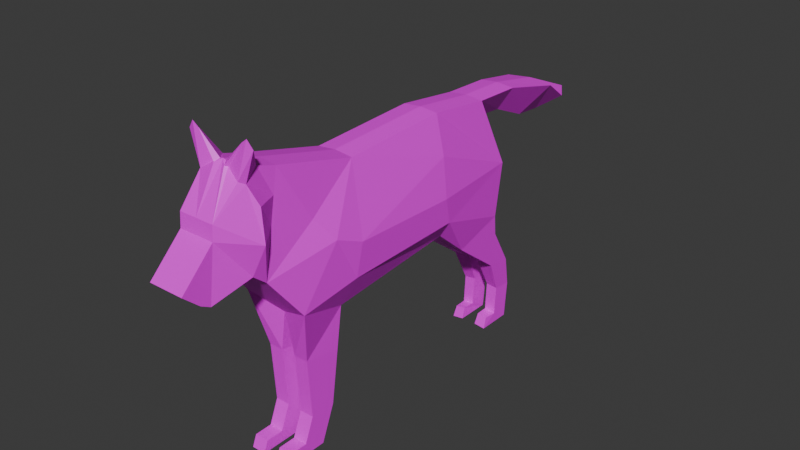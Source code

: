 # Source: eastern-wolf_female.blend  (saved by Blender 4.3.34; exported with 4.5.12 LTS)
import bpy
from mathutils import Matrix  # noqa: F401  (used for matrix-valued properties, if any)

bpy.ops.wm.read_factory_settings(use_empty=True)
scene = bpy.context.scene
scene.name = 'Scene'

# ---- collections
col_collection = bpy.data.collections.new('Collection'); scene.collection.children.link(col_collection)

# ---- images (referenced by path relative to the original .blend; pixels are not part of the script)
import os
ASSET_DIR = os.environ.get("B2B_ASSET_DIR", "")  # directory of the original .blend (textures are referenced by path, not embedded)
HERE = os.path.dirname(os.path.abspath(__file__))  # packed textures are extracted next to this script under _unpacked/

def load_image(name, relpath, width, height, colorspace="sRGB"):
    """Load a texture the original file referenced (path relative to the .blend, or extracted next to this script)."""
    p = next((c for c in (os.path.join(HERE, relpath), os.path.join(ASSET_DIR, relpath)) if relpath and os.path.exists(c)), "")
    if p:
        img = bpy.data.images.load(p, check_existing=True)
        img.name = name
    else:  # same state as the original file: an image datablock whose file is absent (Cycles renders it pink)
        img = bpy.data.images.new(name, width, height)
        img.source = "FILE"
        img.filepath = "//" + (relpath or name)
    img.colorspace_settings.name = colorspace
    return img
img_eastern_wolf = load_image('eastern-wolf', 'eastern-wolf.png', 1024, 1024, 'sRGB')

# ---- materials (node trees are filled in below, after node groups)
mat_material_001 = bpy.data.materials.new('Material.001')
mat_material_001.use_transparent_shadow = False

# ---- material node trees
mat_material_001.use_nodes = True; mat_material_001.node_tree.nodes.clear()
_N = mat_material_001.node_tree.nodes; _L = mat_material_001.node_tree.links
n0 = _N.new('ShaderNodeBsdfPrincipled'); n0.name = 'Principled BSDF'; n0.location = (10, 300)
n0.inputs[3].default_value = 1.45
n1 = _N.new('ShaderNodeOutputMaterial'); n1.name = 'Material Output'; n1.location = (300, 300)
n2 = _N.new('ShaderNodeTexImage'); n2.name = 'Image Texture'; n2.location = (-280, 275)
n2.image = img_eastern_wolf
_L.new(n0.outputs[0], n1.inputs[0])
_L.new(n2.outputs[0], n0.inputs[0])
n1.is_active_output = True

# ---- world
world_world = bpy.data.worlds.new('World'); scene.world = world_world
world_world.use_nodes = True; world_world.node_tree.nodes.clear()
_N = world_world.node_tree.nodes; _L = world_world.node_tree.links
n0 = _N.new('ShaderNodeOutputWorld'); n0.name = 'World Output'; n0.location = (300, 300)
n1 = _N.new('ShaderNodeBackground'); n1.name = 'Background'; n1.location = (10, 300)
n1.inputs[0].default_value = (0.05088, 0.05088, 0.05088, 1.0)
_L.new(n1.outputs[0], n0.inputs[0])
n0.is_active_output = True
world_world.color = (0.05088, 0.05088, 0.05088)
world_world.use_sun_shadow = False
world_world.sun_shadow_jitter_overblur = 0.0

# ---- meshes
me_cylinder_002 = bpy.data.meshes.new('Cylinder.002')
me_cylinder_002.from_pydata([(-0.1538, 1.125, 1.141), (0.1538, 1.125, 1.141), (0.2205, 1.348, 0.5655), (-0.2205, 1.348, 0.5655), (0.2281, 1.264, 0.1167), (-0.2281, 1.264, 0.1167), (-0.2222, -1.272, 0.6125), (-0.2222, -1.387, 0.7067), (-0.2861, -1.371, 1.587), (-0.1538, -0.3694, 1.17), (-0.1538, 0.5615, 1.21), (-0.1538, 1.545, 1.128), (0.2222, -1.272, 0.6125), (0.2222, -1.387, 0.7067), (0.2861, -1.371, 1.587), (-0.1538, -1.073, 1.354), (0.1538, -0.3694, 1.17), (-0.3161, 0.4887, 0.5837), (0.1538, 0.5615, 1.21), (-0.1478, -1.616, 1.144), (0.1538, 1.545, 1.128), (0.1538, -1.073, 1.354), (-0.1478, -1.625, 1.027), (-0.1478, -1.681, 0.5958), (-0.1478, -1.899, 0.7603), (0.3161, 0.4887, 0.5837), (0.1478, -1.616, 1.144), (-0.1478, -1.762, 0.6388), (0.1478, -1.625, 1.027), (0.1478, -1.681, 0.5958), (0.1478, -1.899, 0.7603), (0.1478, -1.762, 0.6388), (0.0, -0.923, 0.1498), (0.0, -0.5337, 0.0452), (0.0, 0.6211, 0.1432), (0.0, 1.264, 0.1284), (0.1597, 0.6211, 0.1694), (0.0, 1.125, 1.156), (0.0, -1.366, 1.458), (0.0, -1.272, 0.6125), (0.0, 0.5615, 1.225), (0.0, 1.348, 0.5772), (0.0, -1.387, 0.7067), (0.0, -0.3694, 1.186), (0.0, -1.073, 1.369), (0.0, -1.616, 1.144), (0.0, -1.625, 1.027), (0.0, -1.681, 0.5958), (0.0, -1.899, 0.7603), (0.0, -1.762, 0.6388), (-0.1597, 0.6211, 0.1694), (0.2761, -1.003, 0.2589), (0.1701, -0.5337, 0.08318), (-0.2761, -1.003, 0.2589), (-0.1701, -0.5337, 0.08318), (0.0, 1.213, 0.93), (0.0, 1.545, 1.143), (0.0, 1.565, 0.9035), (-0.2138, 0.8347, -0.0252), (0.0, 2.017, 1.055), (0.0, 1.893, 0.762), (-0.2138, 1.299, -0.06634), (0.0, 2.542, 0.8369), (0.0, 2.14, 0.7444), (-0.01899, 0.8347, -0.01346), (-0.06183, -0.5954, -0.2544), (-0.1814, -0.5954, -0.2544), (-0.06183, -0.9072, -0.1991), (-0.1814, -0.9072, -0.1991), (-0.01899, 1.299, -0.0546), (-0.1885, 1.295, -0.3743), (-0.1885, 1.513, -0.4009), (-0.04455, 1.295, -0.3625), (-0.04455, 1.513, -0.3892), (-0.1637, 1.423, -0.6592), (-0.1637, 1.589, -0.6769), (-0.06603, 1.423, -0.6474), (-0.06603, 1.589, -0.6651), (-0.1637, 1.562, -0.9907), (-0.06603, 1.562, -0.9789), (-0.06183, -0.6592, -0.6916), (-0.2554, 0.5251, 0.902), (-0.2933, -0.4926, 0.3333), (-0.1814, -0.6592, -0.6916), (-0.06183, -0.8753, -0.691), (-0.1814, -0.8753, -0.691), (-0.07245, 1.295, -0.8888), (-0.1573, 1.295, -0.9006), (-0.1637, 1.26, -0.99), (-0.06183, -0.7777, -0.9833), (-0.1814, -0.7777, -0.9833), (-0.06603, 1.26, -0.9782), (0.2138, 0.8347, -0.0252), (0.2138, 1.299, -0.06634), (0.01899, 0.8347, -0.01346), (0.06183, -0.5954, -0.2544), (0.1814, -0.5954, -0.2544), (0.06183, -0.9072, -0.1991), (0.1814, -0.9072, -0.1991), (0.01899, 1.299, -0.0546), (0.1885, 1.295, -0.3743), (0.1885, 1.513, -0.4009), (0.04455, 1.295, -0.3625), (0.04455, 1.513, -0.3892), (0.1637, 1.423, -0.6592), (0.1637, 1.589, -0.6769), (0.06603, 1.423, -0.6474), (-0.06183, -1.104, -0.8889), (0.06603, 1.589, -0.6651), (0.1637, 1.562, -0.9907), (0.06603, 1.562, -0.9789), (-0.3161, -0.4516, 0.6108), (0.06183, -0.6592, -0.6916), (0.2554, 0.5251, 0.902), (0.2933, -0.4926, 0.3333), (0.1814, -0.6592, -0.6916), (0.06183, -0.8753, -0.691), (0.1814, -0.8753, -0.691), (0.07245, 1.295, -0.8888), (0.1573, 1.295, -0.9006), (-0.1814, -1.104, -0.8889), (0.1637, 1.26, -0.99), (0.06183, -0.7777, -0.9833), (0.1814, -0.7777, -0.9833), (0.06603, 1.26, -0.9782), (0.06183, -1.104, -0.8889), (0.3161, -0.4516, 0.6108), (0.1814, -1.104, -0.8889), (0.2992, 0.5549, 0.357), (0.06603, 1.409, -0.8923), (0.06183, -0.7393, -0.8888), (0.1814, -1.142, -0.9827), (0.06183, -0.9557, -0.8889), (0.06603, 1.572, -0.8924), (0.1814, -0.7393, -0.8889), (0.1814, -0.9557, -0.8889), (0.06183, -1.142, -0.9827), (0.1637, 1.572, -0.9041), (0.1637, 1.409, -0.9041), (0.2105, 2.017, 1.031), (0.1174, 2.36, 0.8217), (0.2711, -1.327, 1.193), (0.318, -1.35, 0.9486), (0.2955, -0.6861, 0.7106), (0.1968, -1.368, 1.337), (0.1694, -1.41, 1.359), (0.02699, -1.366, 1.451), (0.1526, -1.235, 1.403), (0.1935, -1.378, 1.614), (0.04656, -1.402, 1.43), (0.2413, -1.38, 1.651), (0.06511, -1.386, 1.425), (0.1709, -1.123, 1.168), (0.2051, -1.222, 0.7978), (-0.2992, 0.5549, 0.357), (-0.06603, 1.409, -0.8923), (-0.06183, -0.7393, -0.8888), (-0.1814, -1.142, -0.9827), (-0.06183, -0.9557, -0.8889), (-0.06603, 1.572, -0.8924), (-0.1814, -0.7393, -0.8889), (-0.1814, -0.9557, -0.8889), (-0.06183, -1.142, -0.9827), (-0.1637, 1.572, -0.9041), (-0.1637, 1.409, -0.9041), (-0.2105, 2.017, 1.031), (-0.1174, 2.36, 0.8217), (-0.2711, -1.327, 1.193), (-0.318, -1.35, 0.9486), (-0.2955, -0.6861, 0.7106), (-0.1968, -1.368, 1.337), (-0.1694, -1.41, 1.359), (-0.02699, -1.366, 1.451), (-0.1526, -1.235, 1.403), (-0.1935, -1.378, 1.614), (-0.04656, -1.402, 1.43), (-0.2413, -1.38, 1.651), (-0.06511, -1.386, 1.425), (-0.1709, -1.123, 1.168), (-0.2051, -1.222, 0.7978), (0.2084, -0.8209, 0.8914), (0.188, -1.173, 0.983), (-0.2084, -0.8209, 0.8914), (-0.188, -1.173, 0.983)], [], [(74, 164, 155, 76), (23, 47, 49, 27), (56, 59, 165, 11), (164, 163, 78, 88, 87), (7, 6, 39, 42), (83, 160, 161, 85), (70, 74, 76, 72), (157, 90, 89, 162), (124, 118, 129, 133, 110), (52, 51, 98, 96), (58, 70, 72, 64), (121, 124, 110, 109), (127, 125, 136, 131), (162, 89, 156, 158, 107), (2, 41, 55, 1), (9, 15, 44, 43), (71, 75, 74, 70), (154, 17, 3), (34, 64, 69, 35), (160, 83, 80, 156, 89, 90), (170, 171, 8), (94, 99, 103, 102), (173, 170, 8), (117, 116, 132, 135), (134, 123, 122, 130, 112, 115), (61, 71, 70, 58), (20, 57, 60, 139), (161, 160, 90, 157, 120), (65, 80, 83, 66), (114, 126, 143), (37, 56, 11, 0), (12, 39, 32, 51), (161, 120, 107, 158), (76, 155, 159, 77), (67, 84, 80, 65), (64, 72, 73, 69), (141, 152, 21, 147, 144), (50, 58, 64, 34), (100, 102, 106, 104), (13, 42, 39, 12), (59, 139, 140, 62), (140, 63, 62), (154, 82, 111, 17), (7, 23, 27, 24, 22), (36, 34, 94, 92), (37, 1, 20, 56), (143, 16, 180), (136, 125, 132, 130, 122), (82, 169, 111), (135, 132, 125, 127), (103, 101, 105, 108), (135, 127, 131, 123, 134), (13, 28, 30, 31, 29), (13, 142, 141, 144, 145, 26, 28), (116, 112, 130, 132), (25, 113, 18, 16, 126), (137, 109, 110, 133, 108, 105), (102, 103, 108, 106), (85, 161, 158, 84), (164, 87, 86, 155), (66, 83, 85, 68), (87, 88, 91, 86), (73, 77, 75, 71), (54, 53, 82), (53, 6, 169), (98, 97, 116, 117), (167, 170, 173, 15, 178), (182, 9, 169), (52, 33, 34, 36), (0, 11, 57, 55), (106, 108, 133, 129), (138, 119, 121, 109, 137), (50, 154, 3, 5, 61, 58), (99, 93, 101, 103), (92, 94, 102, 100), (6, 53, 32, 39), (105, 104, 138, 137), (21, 44, 38, 146, 147), (165, 166, 63, 60), (3, 17, 81), (28, 46, 48, 30), (36, 92, 93, 4, 2, 128), (59, 62, 166, 165), (139, 60, 63, 140), (119, 118, 124, 121), (3, 0, 55, 41), (32, 67, 65, 33), (128, 2, 25), (93, 92, 100, 101), (163, 75, 77, 159, 79, 78), (11, 165, 60, 57), (68, 85, 84, 67), (120, 157, 162, 107), (126, 16, 143), (26, 45, 46, 28), (36, 128, 114, 52), (114, 143, 51), (88, 78, 79, 91), (33, 52, 96, 95), (166, 62, 63), (34, 35, 99, 94), (95, 96, 115, 112), (50, 54, 82, 154), (72, 76, 77, 73), (144, 14, 145), (1, 37, 40, 18), (84, 158, 156, 80), (131, 136, 122, 123), (18, 40, 43, 16), (7, 22, 19, 171, 170, 167, 168), (91, 79, 159, 155, 86), (54, 66, 68, 53), (182, 6, 179, 183), (17, 111, 9, 10, 81), (42, 47, 23, 7), (54, 50, 34, 33), (56, 20, 139, 59), (33, 65, 66, 54), (101, 100, 104, 105), (35, 4, 93, 99), (2, 113, 25), (42, 13, 29, 47), (104, 106, 129, 138), (180, 181, 153, 12), (29, 31, 49, 47), (52, 114, 51), (15, 173, 172, 38, 44), (51, 143, 12), (10, 9, 43, 40), (22, 24, 48, 46), (115, 117, 135, 134), (97, 95, 112, 116), (146, 38, 45, 26, 145, 151, 149), (32, 33, 95, 97), (75, 163, 164, 74), (146, 148, 150, 14, 147), (35, 69, 61, 5), (0, 10, 40, 37), (82, 53, 169), (96, 98, 117, 115), (4, 35, 41, 2), (51, 32, 97, 98), (1, 55, 57, 20), (16, 43, 44, 21), (172, 173, 8, 176, 174), (5, 3, 41, 35), (111, 169, 9), (19, 22, 46, 45), (69, 73, 71, 61), (138, 129, 118, 119), (172, 175, 177, 171, 19, 45, 38), (174, 177, 175), (53, 68, 67, 32), (3, 81, 10, 0), (8, 171, 177, 174, 176), (2, 1, 18, 113), (49, 31, 30, 48), (14, 150, 148, 151, 145), (148, 146, 149), (147, 14, 144), (49, 48, 24, 27), (174, 175, 172), (148, 149, 151), (153, 181, 152, 141, 142), (12, 153, 142, 13), (179, 168, 167, 178, 183), (6, 7, 168, 179), (12, 143, 180), (16, 21, 152, 181, 180), (6, 182, 169), (9, 182, 183, 178, 15), (128, 25, 126, 114)])
_uv = me_cylinder_002.uv_layers.new(name='UVMap')
_uv.uv.foreach_set('vector', [0.004379, 0.7465, 0.004379, 0.7899, 0.0206, 0.7898, 0.0206, 0.7465, 0.8928, 0.8612, 0.8667, 0.8612, 0.8667, 0.8753, 0.8928, 0.8753, 0.03868, 0.5173, 0.03719, 0.6019, 0.07436, 0.603, 0.06585, 0.5181, 0.09024, 0.03187, 0.09023, 0.003053, 0.07495, 0.004894, 0.07509, 0.05817, 0.09083, 0.052, 0.9059, 0.8088, 0.9059, 0.789, 0.8667, 0.789, 0.8667, 0.8088, 0.1259, 0.3972, 0.09103, 0.4114, 0.09105, 0.4496, 0.126, 0.4354, 0.0, 0.6983, 0.004379, 0.7465, 0.0206, 0.7465, 0.0244, 0.6983, 0.06704, 0.827, 0.06704, 0.7626, 0.0488, 0.7626, 0.0488, 0.827, 0.1719, 0.8443, 0.185, 0.8336, 0.2022, 0.8441, 0.2273, 0.8583, 0.2181, 0.8707, 0.2626, 0.3751, 0.2921, 0.4578, 0.2025, 0.4411, 0.1927, 0.386, 0.6894, 0.6952, 0.6849, 0.6159, 0.6605, 0.6159, 0.656, 0.6952, 0.4103, 0.8734, 0.394, 0.8734, 0.394, 0.8202, 0.4103, 0.8202, 0.3705, 0.8205, 0.3705, 0.8387, 0.3534, 0.8387, 0.3534, 0.8205, 0.394, 0.8202, 0.4572, 0.808, 0.4607, 0.7903, 0.4232, 0.7976, 0.3975, 0.8026, 0.6145, 0.7185, 0.5766, 0.7185, 0.5766, 0.6543, 0.6038, 0.6159, 0.07181, 0.181, 0.07405, 0.05399, 0.04688, 0.05322, 0.04463, 0.1803, 0.1792, 0.01342, 0.1304, -3.643e-08, 0.1335, 0.02939, 0.184, 0.05198, 0.3123, 0.1826, 0.3504, 0.1942, 0.3501, 0.04257, 0.1719, 0.6164, 0.1909, 0.6591, 0.2586, 0.7059, 0.2693, 0.6749, 0.5198, 0.7842, 0.5208, 0.7508, 0.5025, 0.7503, 0.5016, 0.7837, 0.5011, 0.7997, 0.5194, 0.8003, 0.486, 0.5224, 0.4881, 0.5299, 0.5374, 0.5227, 0.1909, 0.6591, 0.2586, 0.7059, 0.2622, 0.776, 0.231, 0.7528, 0.4957, 0.499, 0.486, 0.5224, 0.5374, 0.5227, 0.7032, 0.8393, 0.7214, 0.8393, 0.7214, 0.8754, 0.7032, 0.8754, 0.5198, 0.7842, 0.5194, 0.8003, 0.5011, 0.7997, 0.5016, 0.7837, 0.5025, 0.7503, 0.5208, 0.7508, 0.2385, 0.05126, 0.1792, 0.01342, 0.184, 0.05198, 0.2458, 0.1332, 0.7753, 0.689, 0.8144, 0.7001, 0.8274, 0.7619, 0.7753, 0.7742, 0.09105, 0.4496, 0.09103, 0.4114, 0.07436, 0.4182, 0.07449, 0.4825, 0.09106, 0.4758, 0.5044, 0.6847, 0.5025, 0.7503, 0.5208, 0.7508, 0.5227, 0.6853, 0.3061, 0.3676, 0.3552, 0.3603, 0.3728, 0.4018, 0.03999, 0.4434, 0.03868, 0.5173, 0.06585, 0.5181, 0.06716, 0.4441, 0.6931, 0.6159, 0.7324, 0.6159, 0.7324, 0.692, 0.6894, 0.6761, 0.4467, 0.8462, 0.4467, 0.8202, 0.4285, 0.8202, 0.4285, 0.8462, 0.2258, 0.8077, 0.2022, 0.8441, 0.2273, 0.8583, 0.2498, 0.825, 0.4103, 0.6866, 0.4305, 0.7606, 0.4679, 0.7534, 0.4663, 0.6856, 0.1909, 0.6591, 0.231, 0.7528, 0.2622, 0.776, 0.2586, 0.7059, 0.4586, 0.5205, 0.4544, 0.4791, 0.487, 0.4704, 0.4957, 0.499, 0.486, 0.5224, 0.6798, 0.7318, 0.6894, 0.6952, 0.656, 0.6952, 0.6526, 0.732, 0.0, 0.6983, 0.0244, 0.6983, 0.0206, 0.7465, 0.004379, 0.7465, 0.9059, 0.8088, 0.8667, 0.8088, 0.8667, 0.789, 0.9059, 0.789, 0.03719, 0.6019, 0.07436, 0.603, 0.05678, 0.667, 0.03549, 0.6983, 0.0367, 0.8087, 0.0367, 0.8532, 0.003302, 0.7899, 0.3123, 0.1826, 0.3061, 0.3676, 0.3552, 0.3603, 0.3504, 0.1942, 0.3732, 0.5258, 0.3532, 0.5778, 0.3608, 0.5921, 0.3823, 0.6164, 0.4294, 0.5679, 0.6798, 0.7318, 0.6526, 0.732, 0.656, 0.6952, 0.6894, 0.6952, 0.03999, 0.4434, 0.06716, 0.4441, 0.06585, 0.5181, 0.03868, 0.5173, 0.3728, 0.4018, 0.4546, 0.3461, 0.4056, 0.4258, 0.394, 0.8202, 0.3975, 0.8026, 0.4232, 0.7976, 0.4607, 0.7903, 0.4572, 0.808, 0.3061, 0.3676, 0.3728, 0.4018, 0.3552, 0.3603, 0.4467, 0.8462, 0.4285, 0.8462, 0.4285, 0.8202, 0.4467, 0.8202, 0.5845, 0.8912, 0.6089, 0.8912, 0.6045, 0.941, 0.5883, 0.941, 0.09105, 0.4496, 0.09106, 0.4758, 0.07449, 0.4825, 0.07436, 0.4182, 0.09103, 0.4114, 0.3732, 0.5258, 0.4294, 0.5679, 0.3823, 0.6164, 0.3608, 0.5921, 0.3532, 0.5778, 0.3732, 0.5258, 0.4334, 0.5244, 0.4586, 0.5205, 0.486, 0.5224, 0.4881, 0.5299, 0.45, 0.5662, 0.4294, 0.5679, 0.4305, 0.7606, 0.4679, 0.7534, 0.4607, 0.7903, 0.4232, 0.7976, 0.3504, 0.1942, 0.4063, 0.1879, 0.4615, 0.1816, 0.4546, 0.3461, 0.3552, 0.3603, 0.6045, 0.9807, 0.6045, 0.9958, 0.5883, 0.9958, 0.5883, 0.9807, 0.5883, 0.941, 0.6045, 0.941, 0.231, 0.7528, 0.2622, 0.776, 0.2498, 0.825, 0.2258, 0.8077, 0.7032, 0.8393, 0.7032, 0.8754, 0.7214, 0.8754, 0.7214, 0.8393, 0.463, 0.8402, 0.4618, 0.8202, 0.4479, 0.8202, 0.4467, 0.8402, 0.1927, 0.386, 0.1259, 0.3972, 0.126, 0.4354, 0.2025, 0.4411, 0.04993, 0.827, 0.0488, 0.8432, 0.06502, 0.8432, 0.06389, 0.827, 0.5845, 0.8912, 0.5883, 0.941, 0.6045, 0.941, 0.6089, 0.8912, 0.2626, 0.3751, 0.2921, 0.4578, 0.3061, 0.3676, 0.2921, 0.4578, 0.3565, 0.5055, 0.3728, 0.4018, 0.7032, 0.7636, 0.7214, 0.7636, 0.7214, 0.8393, 0.7032, 0.8393, 0.4586, 0.5205, 0.486, 0.5224, 0.4957, 0.499, 0.487, 0.4704, 0.4544, 0.4791, 0.4056, 0.4258, 0.4546, 0.3461, 0.3728, 0.4018, 0.6798, 0.9363, 0.6526, 0.9365, 0.6526, 0.732, 0.6798, 0.7318, 0.7878, 0.6159, 0.7753, 0.689, 0.8144, 0.7001, 0.8221, 0.6382, 0.2258, 0.8077, 0.2498, 0.825, 0.2273, 0.8583, 0.2022, 0.8441, 0.09024, 0.03187, 0.09083, 0.052, 0.07509, 0.05817, 0.07495, 0.004894, 0.09023, 0.003053, 0.2799, 0.1711, 0.3123, 0.1826, 0.3501, 0.04257, 0.2709, 0.05728, 0.2385, 0.05126, 0.2458, 0.1332, 0.58, 0.829, 0.6134, 0.829, 0.6089, 0.8912, 0.5845, 0.8912, 0.6894, 0.6952, 0.656, 0.6952, 0.6605, 0.6159, 0.6849, 0.6159, 0.6931, 0.6159, 0.6894, 0.6761, 0.7324, 0.692, 0.7324, 0.6159, 0.1304, -3.643e-08, 0.1335, 0.02939, 0.09024, 0.03187, 0.09023, 0.003053, 0.07405, 0.05399, 0.04688, 0.05322, 0.04782, -4.323e-08, 0.05258, 0.0002044, 0.07436, 0.02457, 0.7753, 0.7742, 0.8001, 0.8409, 0.8218, 0.8052, 0.8274, 0.7619, 0.3501, 0.04257, 0.3504, 0.1942, 0.4063, 0.1879, 0.8489, 0.7378, 0.8751, 0.7378, 0.8751, 0.789, 0.8489, 0.789, 0.2799, 0.1711, 0.2458, 0.1332, 0.2385, 0.05126, 0.2709, 0.05728, 0.3501, 0.04257, 0.3123, 0.1826, 0.03719, 0.6019, 0.03549, 0.6983, 0.05678, 0.667, 0.07436, 0.603, 0.7753, 0.7742, 0.8274, 0.7619, 0.8218, 0.8052, 0.8001, 0.8409, 0.04993, 0.827, 0.06389, 0.827, 0.06502, 0.8432, 0.0488, 0.8432, 0.6145, 0.7185, 0.6038, 0.6159, 0.5766, 0.6543, 0.5766, 0.7185, 0.394, 0.6164, 0.4103, 0.6866, 0.4663, 0.6856, 0.4651, 0.6214, 0.3123, 0.1826, 0.3501, 0.04257, 0.3504, 0.1942, 0.2385, 0.05126, 0.2458, 0.1332, 0.184, 0.05198, 0.1792, 0.01342, 0.6045, 0.9807, 0.6045, 0.941, 0.5883, 0.941, 0.5883, 0.9807, 0.5883, 0.9958, 0.6045, 0.9958, 0.7753, 0.689, 0.7753, 0.7742, 0.8274, 0.7619, 0.8144, 0.7001, 0.7032, 0.7636, 0.7032, 0.8393, 0.7214, 0.8393, 0.7214, 0.7636, 0.3705, 0.8205, 0.3534, 0.8205, 0.3534, 0.8387, 0.3705, 0.8387, 0.3552, 0.3603, 0.4546, 0.3461, 0.3728, 0.4018, 0.8489, 0.7171, 0.8751, 0.7171, 0.8751, 0.7378, 0.8489, 0.7378, 0.2799, 0.1711, 0.3123, 0.1826, 0.3061, 0.3676, 0.2626, 0.3751, 0.3061, 0.3676, 0.3728, 0.4018, 0.2921, 0.4578, 0.4103, 0.8734, 0.4103, 0.8202, 0.394, 0.8202, 0.394, 0.8734, 0.4953, 0.6223, 0.5227, 0.6164, 0.5227, 0.6853, 0.5044, 0.6847, 0.0367, 0.8087, 0.003302, 0.7899, 0.0367, 0.8532, 0.1719, 0.6164, 0.2693, 0.6749, 0.2586, 0.7059, 0.1909, 0.6591, 0.5044, 0.6847, 0.5227, 0.6853, 0.5208, 0.7508, 0.5025, 0.7503, 0.2799, 0.1711, 0.2626, 0.3751, 0.3061, 0.3676, 0.3123, 0.1826, 0.231, 0.7528, 0.2258, 0.8077, 0.2498, 0.825, 0.2622, 0.776, 0.486, 0.5224, 0.5374, 0.5227, 0.4881, 0.5299, 0.06716, 0.4441, 0.03999, 0.4434, 0.04176, 0.343, 0.06893, 0.3438, 0.4305, 0.7606, 0.4232, 0.7976, 0.4607, 0.7903, 0.4679, 0.7534, 0.06704, 0.827, 0.0488, 0.827, 0.0488, 0.7626, 0.06704, 0.7626, 0.06893, 0.3438, 0.04176, 0.343, 0.04463, 0.1803, 0.07181, 0.181, 0.3732, 0.5258, 0.4294, 0.5679, 0.45, 0.5662, 0.4881, 0.5299, 0.486, 0.5224, 0.4586, 0.5205, 0.4334, 0.5244, 0.1719, 0.8443, 0.2181, 0.8707, 0.2273, 0.8583, 0.2022, 0.8441, 0.185, 0.8336, 0.2626, 0.3751, 0.1927, 0.386, 0.2025, 0.4411, 0.2921, 0.4578, 0.4056, 0.4258, 0.3565, 0.5055, 0.3892, 0.4967, 0.4218, 0.4879, 0.3504, 0.1942, 0.3552, 0.3603, 0.4546, 0.3461, 0.4615, 0.1816, 0.4063, 0.1879, 0.8667, 0.8088, 0.8667, 0.8612, 0.8928, 0.8612, 0.9059, 0.8088, 0.6798, 0.9363, 0.6798, 0.7318, 0.6526, 0.732, 0.6526, 0.9365, 0.03868, 0.5173, 0.06585, 0.5181, 0.07436, 0.603, 0.03719, 0.6019, 0.4953, 0.6223, 0.5044, 0.6847, 0.5227, 0.6853, 0.5227, 0.6164, 0.1792, 0.01342, 0.184, 0.05198, 0.1335, 0.02939, 0.1304, -3.643e-08, 0.5766, 0.7962, 0.6159, 0.7962, 0.6134, 0.829, 0.58, 0.829, 0.3501, 0.04257, 0.4063, 0.1879, 0.3504, 0.1942, 0.8667, 0.8088, 0.9059, 0.8088, 0.8928, 0.8612, 0.8667, 0.8612, 0.004379, 0.7465, 0.0206, 0.7465, 0.0206, 0.7898, 0.004379, 0.7899, 0.4056, 0.4258, 0.4218, 0.4879, 0.3892, 0.4967, 0.3565, 0.5055, 0.8928, 0.8612, 0.8928, 0.8753, 0.8667, 0.8753, 0.8667, 0.8612, 0.2626, 0.3751, 0.3061, 0.3676, 0.2921, 0.4578, 0.07405, 0.05399, 0.07436, 0.02457, 0.05258, 0.0002044, 0.04782, -4.323e-08, 0.04688, 0.05322, 0.2921, 0.4578, 0.3728, 0.4018, 0.3565, 0.5055, 0.06893, 0.3438, 0.07181, 0.181, 0.04463, 0.1803, 0.04176, 0.343, 0.8489, 0.7378, 0.8489, 0.789, 0.8751, 0.789, 0.8751, 0.7378, 0.1259, 0.3972, 0.126, 0.4354, 0.09105, 0.4496, 0.09103, 0.4114, 0.4103, 0.6866, 0.4663, 0.6856, 0.4679, 0.7534, 0.4305, 0.7606, 0.8703, 0.6592, 0.8751, 0.6581, 0.8751, 0.7171, 0.8489, 0.7171, 0.8451, 0.6761, 0.8636, 0.6642, 0.8668, 0.6636, 0.394, 0.6164, 0.4651, 0.6214, 0.4663, 0.6856, 0.4103, 0.6866, 0.1304, -3.643e-08, 0.09023, 0.003053, 0.09024, 0.03187, 0.1335, 0.02939, 0.4679, 0.8548, 0.4757, 0.8098, 0.4805, 0.8003, 0.4926, 0.8071, 0.4926, 0.8548, 0.5766, 0.7962, 0.58, 0.829, 0.6134, 0.829, 0.6159, 0.7962, 0.06716, 0.4441, 0.06893, 0.3438, 0.04176, 0.343, 0.03999, 0.4434, 0.3061, 0.3676, 0.2921, 0.4578, 0.3728, 0.4018, 0.1927, 0.386, 0.2025, 0.4411, 0.126, 0.4354, 0.1259, 0.3972, 0.6159, 0.7962, 0.5766, 0.7962, 0.5766, 0.7185, 0.6145, 0.7185, 0.6894, 0.6761, 0.7324, 0.692, 0.7214, 0.7636, 0.7032, 0.7636, 0.7878, 0.6159, 0.8221, 0.6382, 0.8144, 0.7001, 0.7753, 0.689, 0.07181, 0.181, 0.04463, 0.1803, 0.04688, 0.05322, 0.07405, 0.05399, 0.4679, 0.8548, 0.4926, 0.8548, 0.4926, 0.8071, 0.4805, 0.8003, 0.4757, 0.8098, 0.6159, 0.7962, 0.6145, 0.7185, 0.5766, 0.7185, 0.5766, 0.7962, 0.3552, 0.3603, 0.3728, 0.4018, 0.4546, 0.3461, 0.8489, 0.7171, 0.8489, 0.7378, 0.8751, 0.7378, 0.8751, 0.7171, 0.58, 0.829, 0.5845, 0.8912, 0.6089, 0.8912, 0.6134, 0.829, 0.463, 0.8402, 0.4467, 0.8402, 0.4479, 0.8202, 0.4618, 0.8202, 0.8703, 0.6592, 0.8668, 0.6636, 0.8636, 0.6642, 0.8451, 0.6761, 0.8489, 0.7171, 0.8751, 0.7171, 0.8751, 0.6581, 0.8438, 0.6223, 0.8636, 0.6642, 0.8668, 0.6636, 0.6894, 0.6761, 0.7032, 0.7636, 0.7214, 0.7636, 0.7324, 0.692, 0.3501, 0.04257, 0.4063, 0.1879, 0.4615, 0.1816, 0.4493, 0.08198, 0.8274, 0.627, 0.8451, 0.6761, 0.8636, 0.6642, 0.8438, 0.6223, 0.8353, 0.6159, 0.3501, 0.04257, 0.4493, 0.08198, 0.4615, 0.1816, 0.4063, 0.1879, 0.8667, 0.8753, 0.8928, 0.8753, 0.8928, 0.8989, 0.8667, 0.8989, 0.8274, 0.627, 0.8353, 0.6159, 0.8438, 0.6223, 0.8636, 0.6642, 0.8451, 0.6761, 0.5227, 0.6164, 0.5286, 0.6534, 0.5227, 0.6578, 0.4957, 0.499, 0.5374, 0.5227, 0.486, 0.5224, 0.8667, 0.8753, 0.8667, 0.8989, 0.8928, 0.8989, 0.8928, 0.8753, 0.5227, 0.6164, 0.5227, 0.6578, 0.5286, 0.6534, 0.8438, 0.6223, 0.8668, 0.6636, 0.8636, 0.6642, 0.3892, 0.4967, 0.4218, 0.4879, 0.4544, 0.4791, 0.4586, 0.5205, 0.4334, 0.5244, 0.3565, 0.5055, 0.3892, 0.4967, 0.4334, 0.5244, 0.3732, 0.5258, 0.3892, 0.4967, 0.4334, 0.5244, 0.4586, 0.5205, 0.4544, 0.4791, 0.4218, 0.4879, 0.3565, 0.5055, 0.3732, 0.5258, 0.4334, 0.5244, 0.3892, 0.4967, 0.3565, 0.5055, 0.3728, 0.4018, 0.4056, 0.4258, 0.4546, 0.3461, 0.487, 0.4704, 0.4544, 0.4791, 0.4218, 0.4879, 0.4056, 0.4258, 0.3565, 0.5055, 0.4056, 0.4258, 0.3728, 0.4018, 0.4546, 0.3461, 0.4056, 0.4258, 0.4218, 0.4879, 0.4544, 0.4791, 0.487, 0.4704, 0.3123, 0.1826, 0.3504, 0.1942, 0.3552, 0.3603, 0.3061, 0.3676])
me_cylinder_002.materials.append(mat_material_001)
me_cylinder_002.use_mirror_x = True
me_cylinder_002.update()
arm_armature = bpy.data.armatures.new('Armature')  # bones are not reproduced

# ---- objects
ob_cylinder = bpy.data.objects.new('Cylinder', me_cylinder_002)
ob_armature = bpy.data.objects.new('Armature', arm_armature)

# ---- transforms, parenting, visibility, modifiers, constraints
ob_cylinder.parent = ob_armature
ob_cylinder.location = (0.0, 0.0, 0.0)
ob_cylinder.use_mesh_mirror_x = True
_vg = ob_cylinder.vertex_groups.new(name='lumbar')
for _i, _w in zip([0, 1, 2, 3, 10, 11, 17, 18, 20, 25, 36, 37, 40, 41, 50, 55, 57, 81, 113, 128, 154], [0.8508, 0.8509, 0.1571, 0.1564, 0.9767, 0.001641, 0.2669, 0.9774, 0.001643, 0.2719, 0.0306, 0.06418, 0.983, 0.1337, 0.02949, 0.7612, 0.02116, 0.7934, 0.8068, 0.1062, 0.1043]): _vg.add([_i], _w, 'REPLACE')
_vg = ob_cylinder.vertex_groups.new(name='caudals')
for _i, _w in zip([0, 1, 37, 55], [0.1066, 0.1066, 0.9287, 0.01515]): _vg.add([_i], _w, 'REPLACE')
_vg = ob_cylinder.vertex_groups.new(name='tail-mid')
for _i, _w in zip([11, 20, 55, 56, 57, 60, 63, 139, 165], [0.9471, 0.9471, 0.09054, 0.9915, 0.934, 0.746, 0.08502, 0.08093, 0.08093]): _vg.add([_i], _w, 'REPLACE')
_vg = ob_cylinder.vertex_groups.new(name='tail-tip')
for _i, _w in zip([59, 60, 62, 63, 139, 140, 165, 166], [0.9948, 0.2489, 1.001, 0.9143, 0.9176, 0.9906, 0.9176, 0.9906]): _vg.add([_i], _w, 'REPLACE')
_vg = ob_cylinder.vertex_groups.new(name='femur.L')
for _i, _w in zip([1, 2, 3, 4, 5, 16, 17, 18, 25, 33, 34, 35, 36, 37, 41, 50, 52, 54, 55, 58, 64, 69, 92, 93, 94, 99, 113, 114, 126, 128, 154], [0.0, 0.5026, 0.1404, 0.3988, 0.06081, 0.0, 0.02421, 0.0, 0.1786, 0.0002547, 0.007457, 0.6412, 0.1952, 0.0, 0.1875, 0.2039, 0.0, 0.0, 0.05451, 0.04372, 0.1284, 0.04672, 0.4481, 0.3134, 0.5668, 0.1296, 0.003763, 4.517e-06, 2.935e-05, 0.2949, 0.07686]): _vg.add([_i], _w, 'REPLACE')
_vg = ob_cylinder.vertex_groups.new(name='tibia.L')
for _i, _w in zip([4, 35, 92, 93, 94, 99, 100, 101, 102, 103, 104, 105, 106, 108], [0.1345, 0.101, 0.07528, 0.8545, 0.1645, 0.805, 0.984, 0.9457, 0.968, 0.9866, 0.001805, 0.01411, 0.004069, 0.01797]): _vg.add([_i], _w, 'REPLACE')
_vg = ob_cylinder.vertex_groups.new(name='tarsals.L')
for _i, _w in zip([101, 103, 104, 105, 106, 108, 109, 110, 129, 133, 137, 138], [0.05659, 0.03986, 0.9589, 0.9567, 0.9571, 0.9574, 0.5331, 0.5108, 0.08948, 0.8407, 0.7964, 0.09406]): _vg.add([_i], _w, 'REPLACE')
_vg = ob_cylinder.vertex_groups.new(name='phlanges-rear.L')
for _i, _w in zip([109, 110, 118, 119, 121, 124, 129, 133, 137, 138], [0.4666, 0.4889, 1.006, 0.9956, 1.033, 1.002, 0.9098, 0.1574, 0.2019, 0.9053]): _vg.add([_i], _w, 'REPLACE')
_vg = ob_cylinder.vertex_groups.new(name='femur.R')
for _i, _w in zip([0, 2, 3, 4, 5, 9, 10, 17, 25, 33, 34, 35, 36, 37, 41, 50, 52, 54, 55, 58, 61, 64, 69, 81, 82, 92, 94, 99, 111, 128, 154], [0.0, 0.1404, 0.5026, 0.06081, 0.3988, 0.0, 0.0, 0.1786, 0.02365, 0.0002547, 0.007457, 0.6412, 0.2039, 0.0, 0.1875, 0.1952, 0.0, 0.0, 0.05451, 0.4481, 0.3134, 0.5668, 0.1296, 0.003763, 4.517e-06, 0.04374, 0.1284, 0.04672, 2.935e-05, 0.07678, 0.2949]): _vg.add([_i], _w, 'REPLACE')
_vg = ob_cylinder.vertex_groups.new(name='tibia.R')
for _i, _w in zip([5, 35, 58, 61, 64, 69, 70, 71, 72, 73, 74, 75, 76, 77], [0.1345, 0.101, 0.07528, 0.8545, 0.1645, 0.805, 0.984, 0.9457, 0.968, 0.9865, 0.001827, 0.01521, 0.003826, 0.014]): _vg.add([_i], _w, 'REPLACE')
_vg = ob_cylinder.vertex_groups.new(name='tarsals.R')
for _i, _w in zip([71, 73, 74, 75, 76, 77, 78, 79, 155, 159, 163, 164], [0.05663, 0.0401, 0.9588, 0.9582, 0.9573, 0.9606, 0.507, 0.5086, 0.08853, 0.8472, 0.8435, 0.08035]): _vg.add([_i], _w, 'REPLACE')
_vg = ob_cylinder.vertex_groups.new(name='phlanges-rear.R')
for _i, _w in zip([78, 79, 86, 87, 88, 91, 155, 159, 163, 164], [0.4928, 0.4911, 1.006, 1.007, 0.9938, 0.9933, 0.9108, 0.151, 0.1545, 0.9191]): _vg.add([_i], _w, 'REPLACE')
_vg = ob_cylinder.vertex_groups.new(name='dorsal')
_vg = ob_cylinder.vertex_groups.new(name='neck')
for _i, _w in zip([6, 8, 9, 12, 14, 15, 16, 19, 21, 26, 38, 43, 44, 45, 82, 111, 113, 114, 126, 141, 143, 144, 145, 146, 147, 148, 149, 150, 151, 152, 153, 167, 169, 170, 171, 172, 173, 174, 175, 176, 177, 178, 179, 180, 181, 182, 183], [0.02511, 0.2979, 0.9613, 0.02371, 0.3008, 0.9434, 0.9663, 0.01886, 0.947, 0.01141, 0.2611, 0.9957, 0.9753, 0.002421, 0.04189, 0.1546, 0.004478, 0.03561, 0.1424, 0.09692, 0.1527, 0.177, 0.1824, 0.2675, 0.4693, 0.3099, 0.2599, 0.314, 0.284, 0.1404, 0.0002501, 0.06655, 0.1544, 0.1664, 0.1506, 0.2669, 0.4848, 0.3009, 0.2373, 0.299, 0.2574, 0.1477, 0.006585, 0.495, 0.0703, 0.4932, 0.07717]): _vg.add([_i], _w, 'REPLACE')
_vg = ob_cylinder.vertex_groups.new(name='skull')
for _i, _w in zip([6, 7, 8, 12, 13, 14, 15, 19, 21, 22, 23, 24, 26, 27, 28, 29, 30, 31, 38, 39, 42, 45, 46, 47, 48, 49, 51, 53, 141, 142, 143, 144, 145, 146, 147, 148, 149, 150, 151, 152, 153, 167, 168, 169, 170, 171, 172, 173, 174, 175, 176, 177, 178, 179, 180, 181, 182, 183], [0.6058, 0.8416, 0.7008, 0.606, 0.8417, 0.6983, 0.049, 0.9624, 0.04151, 0.9886, 0.9767, 0.9949, 0.9663, 0.9844, 0.9858, 0.975, 0.9945, 0.9874, 0.7382, 0.4755, 0.8305, 0.9721, 0.9931, 0.9792, 0.9961, 0.9906, 0.046, 0.04595, 0.8961, 0.95, 0.07963, 0.8225, 0.8168, 0.7318, 0.5294, 0.6892, 0.7393, 0.685, 0.7153, 0.8518, 0.858, 0.9296, 0.948, 0.0794, 0.8321, 0.8482, 0.7323, 0.5133, 0.6979, 0.7619, 0.6998, 0.7417, 0.845, 0.8543, 0.303, 0.8549, 0.3029, 0.8496]): _vg.add([_i], _w, 'REPLACE')
_vg = ob_cylinder.vertex_groups.new(name='humerus.L')
for _i, _w in zip([6, 7, 12, 13, 16, 25, 32, 33, 34, 39, 42, 47, 51, 52, 53, 54, 67, 82, 95, 96, 97, 98, 113, 114, 126, 128, 143, 153, 180, 181, 182], [0.05855, 0.01296, 7.238e-05, 0.1049, 0.00409, 0.006827, 0.4468, 0.4389, 0.0, 0.09853, 0.07845, 0.0, 0.8404, 0.7053, 0.06879, 0.1569, 0.01585, 0.05186, 0.006615, 0.01361, 0.01441, 0.03704, 5.98e-06, 0.8119, 0.7372, 0.02932, 0.7317, 0.0304, 0.00078, 0.04526, 0.02928]): _vg.add([_i], _w, 'REPLACE')
_vg = ob_cylinder.vertex_groups.new(name='radius.L')
for _i, _w in zip([32, 33, 51, 52, 95, 96, 97, 98, 112, 114, 115, 116, 117, 130, 134], [0.002003, 0.05182, 0.003075, 0.08363, 0.9235, 0.9338, 0.9086, 0.9185, 0.4854, 0.003913, 0.4813, 0.07177, 0.07492, 0.01326, 0.02835]): _vg.add([_i], _w, 'REPLACE')
_vg = ob_cylinder.vertex_groups.new(name='carpals.L')
for _i, _w in zip([112, 115, 116, 117, 122, 123, 130, 132, 134, 135], [0.5124, 0.5203, 0.8853, 0.8721, 0.509, 0.5271, 0.8363, 0.0903, 0.8023, 0.1208]): _vg.add([_i], _w, 'REPLACE')
_vg = ob_cylinder.vertex_groups.new(name='phlanges-front.L')
for _i, _w in zip([116, 117, 122, 123, 125, 127, 130, 131, 132, 134, 135, 136], [0.03259, 0.05154, 0.4908, 0.4679, 1.008, 0.9937, 0.1319, 1.032, 0.9072, 0.1585, 0.8797, 1.003]): _vg.add([_i], _w, 'REPLACE')
_vg = ob_cylinder.vertex_groups.new(name='humerus.R')
for _i, _w in zip([6, 7, 9, 12, 13, 17, 32, 33, 34, 39, 42, 47, 51, 52, 53, 54, 65, 66, 67, 68, 81, 82, 97, 111, 114, 154, 169, 179, 180, 182, 183], [7.238e-05, 0.1049, 0.00409, 0.05857, 0.01297, 0.006827, 0.4468, 0.4389, 0.0, 0.09853, 0.0784, 0.0, 0.06881, 0.1569, 0.8403, 0.7051, 0.006609, 0.01359, 0.01441, 0.03703, 5.98e-06, 0.8108, 0.01585, 0.7328, 0.0521, 0.03341, 0.7313, 0.0304, 0.02928, 0.00078, 0.04526]): _vg.add([_i], _w, 'REPLACE')
_vg = ob_cylinder.vertex_groups.new(name='radius.R')
for _i, _w in zip([32, 33, 53, 54, 65, 66, 67, 68, 80, 82, 83, 84, 85, 156, 160], [0.002002, 0.05182, 0.00306, 0.08361, 0.9235, 0.9338, 0.9086, 0.9185, 0.4851, 0.003675, 0.4812, 0.07157, 0.07473, 0.0002673, 0.02544]): _vg.add([_i], _w, 'REPLACE')
_vg = ob_cylinder.vertex_groups.new(name='carpals.R')
for _i, _w in zip([80, 83, 84, 85, 89, 90, 156, 158, 160, 161], [0.5125, 0.5214, 0.8864, 0.8714, 0.5055, 0.5036, 0.8913, 0.08927, 0.8492, 0.09999]): _vg.add([_i], _w, 'REPLACE')
_vg = ob_cylinder.vertex_groups.new(name='phlanges-front.R')
for _i, _w in zip([84, 85, 89, 90, 107, 120, 156, 157, 158, 160, 161, 162], [0.03093, 0.05249, 0.4923, 0.494, 1.008, 1.008, 0.08346, 0.9975, 0.9084, 0.113, 0.9034, 0.9977]): _vg.add([_i], _w, 'REPLACE')
_m = ob_cylinder.modifiers.new('Armature', 'ARMATURE')
_m.object = ob_armature
ob_armature.location = (0.0, 0.0, 0.0)
ob_armature.scale = (0.9361, 0.9361, 0.9361)
ob_armature.show_in_front = True

# ---- collection membership
col_collection.objects.link(ob_cylinder)
col_collection.objects.link(ob_armature)

# ---- scene / render settings (as saved in the file)
scene.frame_start = 0; scene.frame_end = 80; scene.frame_set(78)
scene.render.engine = 'BLENDER_EEVEE_NEXT'
scene.cycles.sampling_pattern = 'TABULATED_SOBOL'
bpy.context.view_layer.update()

# ---- added for rendering (the .blend has no active camera and no usable light): camera, sun
cam_auto = bpy.data.cameras.new('AutoCamera')
cam_auto.lens = 50.0
cam_auto.sensor_width = 36.0
cam_auto.clip_end = 1000.0
ob_auto_camera = bpy.data.objects.new('AutoCamera', cam_auto)
scene.collection.objects.link(ob_auto_camera)
ob_auto_camera.location = (4.51583, -5.1143, 3.92182)
ob_auto_camera.rotation_euler = (1.09748, -7.21219e-08, 0.694738)
scene.camera = ob_auto_camera
light_auto_sun = bpy.data.lights.new('AutoSun', 'SUN')
light_auto_sun.energy = 3.0
light_auto_sun.angle = 0.0523599
ob_auto_sun = bpy.data.objects.new('AutoSun', light_auto_sun)
scene.collection.objects.link(ob_auto_sun)
ob_auto_sun.rotation_euler = (0.872665, 0.174533, 0.523599)
bpy.context.view_layer.update()

